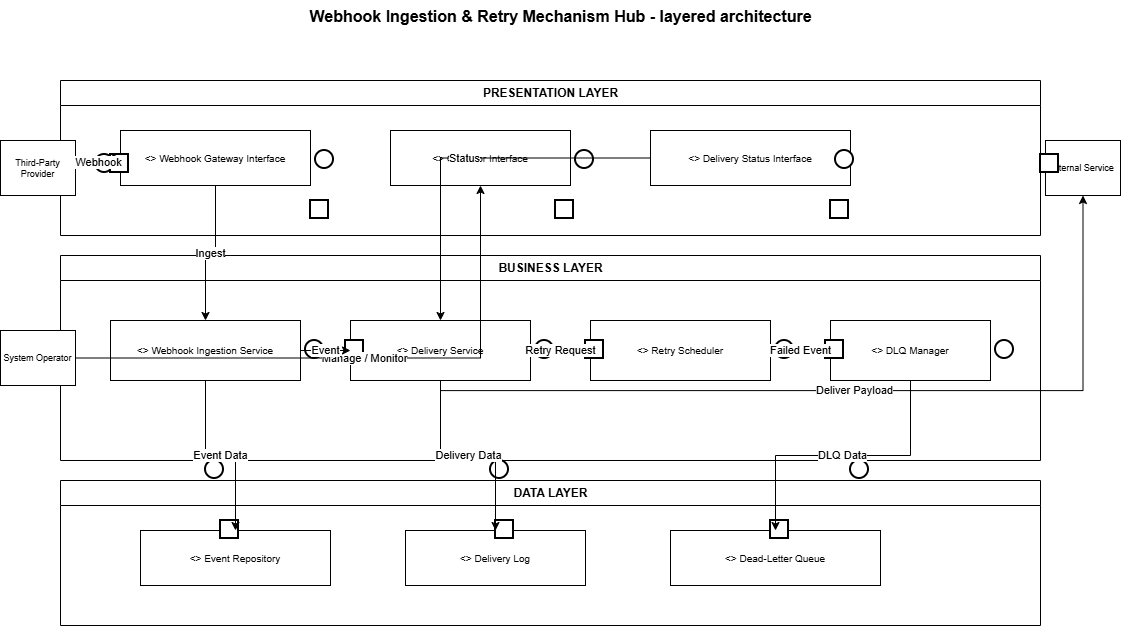

The diagram above was exported from draw.io. Its source (the exported page's mxGraphModel, read from the mxfile embedded in the PNG):
<mxGraphModel dx="1191" dy="781" grid="1" gridSize="10" guides="1" tooltips="1" connect="1" arrows="1" fold="1" page="1" pageScale="1" pageWidth="1169" pageHeight="827" math="0" shadow="0">
  <root>
    <mxCell id="0" />
    <mxCell id="1" parent="0" />
    <mxCell id="title" parent="1" style="text;html=1;strokeColor=none;fillColor=none;fontStyle=1;fontSize=16;align=center;" value="Webhook Ingestion &amp; Retry Mechanism Hub - layered architecture" vertex="1">
      <mxGeometry height="40" width="600" x="260" y="20" as="geometry" />
    </mxCell>
    <mxCell id="layer0" parent="1" style="swimlane;html=1;rounded=0;startSize=25;horizontal=1;fillColor=none;strokeColor=#000000;fontStyle=1;" value="PRESENTATION LAYER" vertex="1">
      <mxGeometry height="155" width="980" x="60" y="100" as="geometry" />
    </mxCell>
    <mxCell id="layer1" parent="1" style="swimlane;html=1;rounded=0;startSize=25;horizontal=1;fillColor=none;strokeColor=#000000;fontStyle=1;" value="BUSINESS LAYER" vertex="1">
      <mxGeometry height="205" width="980" x="60" y="275" as="geometry" />
    </mxCell>
    <mxCell id="layer2" parent="1" style="swimlane;html=1;rounded=0;startSize=25;horizontal=1;fillColor=none;strokeColor=#000000;fontStyle=1;" value="DATA LAYER" vertex="1">
      <mxGeometry height="145" width="980" x="60" y="500" as="geometry" />
    </mxCell>
    <mxCell id="gateway" parent="1" style="rounded=0;whiteSpace=wrap;html=1;fillColor=white;strokeColor=#000000;fontSize=10;" value="&lt;&lt;component&gt;&gt; Webhook Gateway Interface" vertex="1">
      <mxGeometry height="55" width="190" x="120" y="150" as="geometry" />
    </mxCell>
    <mxCell id="operator" parent="1" style="rounded=0;whiteSpace=wrap;html=1;fillColor=white;strokeColor=#000000;fontSize=10;" value="&lt;&lt;component&gt;&gt; Operator Interface" vertex="1">
      <mxGeometry height="55" width="180" x="390" y="150" as="geometry" />
    </mxCell>
    <mxCell id="status" parent="1" style="rounded=0;whiteSpace=wrap;html=1;fillColor=white;strokeColor=#000000;fontSize=10;" value="&lt;&lt;component&gt;&gt; Delivery Status Interface" vertex="1">
      <mxGeometry height="55" width="200" x="650" y="150" as="geometry" />
    </mxCell>
    <mxCell id="ingest" parent="1" style="rounded=0;whiteSpace=wrap;html=1;fillColor=white;strokeColor=#000000;fontSize=10;" value="&lt;&lt;component&gt;&gt; Webhook Ingestion Service" vertex="1">
      <mxGeometry height="60" width="190" x="110" y="340" as="geometry" />
    </mxCell>
    <mxCell id="delivery" parent="1" style="rounded=0;whiteSpace=wrap;html=1;fillColor=white;strokeColor=#000000;fontSize=10;" value="&lt;&lt;component&gt;&gt; Delivery Service" vertex="1">
      <mxGeometry height="60" width="180" x="350" y="340" as="geometry" />
    </mxCell>
    <mxCell id="retry" parent="1" style="rounded=0;whiteSpace=wrap;html=1;fillColor=white;strokeColor=#000000;fontSize=10;" value="&lt;&lt;component&gt;&gt; Retry Scheduler" vertex="1">
      <mxGeometry height="60" width="180" x="590" y="340" as="geometry" />
    </mxCell>
    <mxCell id="dlq" parent="1" style="rounded=0;whiteSpace=wrap;html=1;fillColor=white;strokeColor=#000000;fontSize=10;" value="&lt;&lt;component&gt;&gt; DLQ Manager" vertex="1">
      <mxGeometry height="60" width="160" x="830" y="340" as="geometry" />
    </mxCell>
    <mxCell id="repo" parent="1" style="rounded=0;whiteSpace=wrap;html=1;fillColor=white;strokeColor=#000000;fontSize=10;" value="&lt;&lt;component&gt;&gt; Event Repository" vertex="1">
      <mxGeometry height="55" width="190" x="140" y="550" as="geometry" />
    </mxCell>
    <mxCell id="log" parent="1" style="rounded=0;whiteSpace=wrap;html=1;fillColor=white;strokeColor=#000000;fontSize=10;" value="&lt;&lt;component&gt;&gt; Delivery Log" vertex="1">
      <mxGeometry height="55" width="180" x="405" y="550" as="geometry" />
    </mxCell>
    <mxCell id="dead" parent="1" style="rounded=0;whiteSpace=wrap;html=1;fillColor=white;strokeColor=#000000;fontSize=10;" value="&lt;&lt;component&gt;&gt; Dead-Letter Queue" vertex="1">
      <mxGeometry height="55" width="210" x="670" y="550" as="geometry" />
    </mxCell>
    <mxCell id="provider" parent="1" style="rounded=0;whiteSpace=wrap;html=1;fillColor=white;strokeColor=#000000;fontSize=9;" value="Third-Party Provider" vertex="1">
      <mxGeometry height="55" width="75" y="160" as="geometry" />
    </mxCell>
    <mxCell id="operatorActor" parent="1" style="rounded=0;whiteSpace=wrap;html=1;fillColor=white;strokeColor=#000000;fontSize=9;" value="System Operator" vertex="1">
      <mxGeometry height="55" width="75" y="350" as="geometry" />
    </mxCell>
    <mxCell id="internal" parent="1" style="rounded=0;whiteSpace=wrap;html=1;fillColor=white;strokeColor=#000000;fontSize=9;" value="Internal Service" vertex="1">
      <mxGeometry height="55" width="75" x="1045" y="160" as="geometry" />
    </mxCell>
    <mxCell id="ball1" parent="1" style="ellipse;whiteSpace=wrap;html=1;fillColor=white;strokeColor=#000000;strokeWidth=2;" value="" vertex="1">
      <mxGeometry height="18" width="18" x="95" y="174" as="geometry" />
    </mxCell>
    <mxCell id="sock1" parent="1" style="shape=arc;whiteSpace=wrap;html=1;fillColor=white;strokeColor=#000000;strokeWidth=2;direction=east;" value="" vertex="1">
      <mxGeometry height="18" width="18" x="110" y="174" as="geometry" />
    </mxCell>
    <mxCell id="ball2" parent="1" style="ellipse;whiteSpace=wrap;html=1;fillColor=white;strokeColor=#000000;strokeWidth=2;" value="" vertex="1">
      <mxGeometry height="18" width="18" x="315" y="170" as="geometry" />
    </mxCell>
    <mxCell id="sock2" parent="1" style="shape=arc;whiteSpace=wrap;html=1;fillColor=white;strokeColor=#000000;strokeWidth=2;direction=east;" value="" vertex="1">
      <mxGeometry height="18" width="18" x="310" y="220" as="geometry" />
    </mxCell>
    <mxCell id="ball3" parent="1" style="ellipse;whiteSpace=wrap;html=1;fillColor=white;strokeColor=#000000;strokeWidth=2;" value="" vertex="1">
      <mxGeometry height="18" width="18" x="575" y="170" as="geometry" />
    </mxCell>
    <mxCell id="sock3" parent="1" style="shape=arc;whiteSpace=wrap;html=1;fillColor=white;strokeColor=#000000;strokeWidth=2;direction=east;" value="" vertex="1">
      <mxGeometry height="18" width="18" x="555" y="220" as="geometry" />
    </mxCell>
    <mxCell id="ball4" parent="1" style="ellipse;whiteSpace=wrap;html=1;fillColor=white;strokeColor=#000000;strokeWidth=2;" value="" vertex="1">
      <mxGeometry height="18" width="18" x="835" y="170" as="geometry" />
    </mxCell>
    <mxCell id="sock4" parent="1" style="shape=arc;whiteSpace=wrap;html=1;fillColor=white;strokeColor=#000000;strokeWidth=2;direction=east;" value="" vertex="1">
      <mxGeometry height="18" width="18" x="830" y="220" as="geometry" />
    </mxCell>
    <mxCell id="ball5" parent="1" style="ellipse;whiteSpace=wrap;html=1;fillColor=white;strokeColor=#000000;strokeWidth=2;" value="" vertex="1">
      <mxGeometry height="18" width="18" x="305" y="360" as="geometry" />
    </mxCell>
    <mxCell id="sock5" parent="1" style="shape=arc;whiteSpace=wrap;html=1;fillColor=white;strokeColor=#000000;strokeWidth=2;direction=east;" value="" vertex="1">
      <mxGeometry height="18" width="18" x="345" y="360" as="geometry" />
    </mxCell>
    <mxCell id="ball6" parent="1" style="ellipse;whiteSpace=wrap;html=1;fillColor=white;strokeColor=#000000;strokeWidth=2;" value="" vertex="1">
      <mxGeometry height="18" width="18" x="535" y="360" as="geometry" />
    </mxCell>
    <mxCell id="sock6" parent="1" style="shape=arc;whiteSpace=wrap;html=1;fillColor=white;strokeColor=#000000;strokeWidth=2;direction=east;" value="" vertex="1">
      <mxGeometry height="18" width="18" x="585" y="360" as="geometry" />
    </mxCell>
    <mxCell id="ball7" parent="1" style="ellipse;whiteSpace=wrap;html=1;fillColor=white;strokeColor=#000000;strokeWidth=2;" value="" vertex="1">
      <mxGeometry height="18" width="18" x="775" y="360" as="geometry" />
    </mxCell>
    <mxCell id="sock7" parent="1" style="shape=arc;whiteSpace=wrap;html=1;fillColor=white;strokeColor=#000000;strokeWidth=2;direction=east;" value="" vertex="1">
      <mxGeometry height="18" width="18" x="825" y="360" as="geometry" />
    </mxCell>
    <mxCell id="ball8" parent="1" style="ellipse;whiteSpace=wrap;html=1;fillColor=white;strokeColor=#000000;strokeWidth=2;" value="" vertex="1">
      <mxGeometry height="18" width="18" x="205" y="480" as="geometry" />
    </mxCell>
    <mxCell id="sock8" parent="1" style="shape=arc;whiteSpace=wrap;html=1;fillColor=white;strokeColor=#000000;strokeWidth=2;direction=east;" value="" vertex="1">
      <mxGeometry height="18" width="18" x="220" y="540" as="geometry" />
    </mxCell>
    <mxCell id="ball9" parent="1" style="ellipse;whiteSpace=wrap;html=1;fillColor=white;strokeColor=#000000;strokeWidth=2;" value="" vertex="1">
      <mxGeometry height="18" width="18" x="490" y="480" as="geometry" />
    </mxCell>
    <mxCell id="sock9" parent="1" style="shape=arc;whiteSpace=wrap;html=1;fillColor=white;strokeColor=#000000;strokeWidth=2;direction=east;" value="" vertex="1">
      <mxGeometry height="18" width="18" x="495" y="540" as="geometry" />
    </mxCell>
    <mxCell id="ball10" parent="1" style="ellipse;whiteSpace=wrap;html=1;fillColor=white;strokeColor=#000000;strokeWidth=2;" value="" vertex="1">
      <mxGeometry height="18" width="18" x="850" y="480" as="geometry" />
    </mxCell>
    <mxCell id="sock10" parent="1" style="shape=arc;whiteSpace=wrap;html=1;fillColor=white;strokeColor=#000000;strokeWidth=2;direction=east;" value="" vertex="1">
      <mxGeometry height="18" width="18" x="770" y="540" as="geometry" />
    </mxCell>
    <mxCell id="ball11" parent="1" style="ellipse;whiteSpace=wrap;html=1;fillColor=white;strokeColor=#000000;strokeWidth=2;" value="" vertex="1">
      <mxGeometry height="18" width="18" x="995" y="360" as="geometry" />
    </mxCell>
    <mxCell id="sock11" parent="1" style="shape=arc;whiteSpace=wrap;html=1;fillColor=white;strokeColor=#000000;strokeWidth=2;direction=east;" value="" vertex="1">
      <mxGeometry height="18" width="18" x="1040" y="174" as="geometry" />
    </mxCell>
    <mxCell id="e0" edge="1" parent="1" source="provider" style="edgeStyle=orthogonalEdgeStyle;rounded=0;orthogonalLoop=1;jettySize=auto;html=1;" target="gateway" value="Webhook">
      <mxGeometry relative="1" as="geometry" />
    </mxCell>
    <mxCell id="e1" edge="1" parent="1" source="gateway" style="edgeStyle=orthogonalEdgeStyle;rounded=0;orthogonalLoop=1;jettySize=auto;html=1;" target="ingest" value="Ingest">
      <mxGeometry relative="1" as="geometry" />
    </mxCell>
    <mxCell id="e2" edge="1" parent="1" source="operatorActor" style="edgeStyle=orthogonalEdgeStyle;rounded=0;orthogonalLoop=1;jettySize=auto;html=1;" target="operator" value="Manage / Monitor">
      <mxGeometry relative="1" as="geometry" />
    </mxCell>
    <mxCell id="e3" edge="1" parent="1" source="status" style="edgeStyle=orthogonalEdgeStyle;rounded=0;orthogonalLoop=1;jettySize=auto;html=1;" target="delivery" value="Status">
      <mxGeometry relative="1" as="geometry" />
    </mxCell>
    <mxCell id="e4" edge="1" parent="1" source="ingest" style="edgeStyle=orthogonalEdgeStyle;rounded=0;orthogonalLoop=1;jettySize=auto;html=1;" target="delivery" value="Event">
      <mxGeometry relative="1" as="geometry" />
    </mxCell>
    <mxCell id="e5" edge="1" parent="1" source="delivery" style="edgeStyle=orthogonalEdgeStyle;rounded=0;orthogonalLoop=1;jettySize=auto;html=1;" target="retry" value="Retry Request">
      <mxGeometry relative="1" as="geometry" />
    </mxCell>
    <mxCell id="e6" edge="1" parent="1" source="retry" style="edgeStyle=orthogonalEdgeStyle;rounded=0;orthogonalLoop=1;jettySize=auto;html=1;" target="dlq" value="Failed Event">
      <mxGeometry relative="1" as="geometry" />
    </mxCell>
    <mxCell id="e7" edge="1" parent="1" source="ingest" style="edgeStyle=orthogonalEdgeStyle;rounded=0;orthogonalLoop=1;jettySize=auto;html=1;" target="repo" value="Event Data">
      <mxGeometry relative="1" as="geometry" />
    </mxCell>
    <mxCell id="e8" edge="1" parent="1" source="delivery" style="edgeStyle=orthogonalEdgeStyle;rounded=0;orthogonalLoop=1;jettySize=auto;html=1;" target="log" value="Delivery Data">
      <mxGeometry relative="1" as="geometry" />
    </mxCell>
    <mxCell id="e9" edge="1" parent="1" source="dlq" style="edgeStyle=orthogonalEdgeStyle;rounded=0;orthogonalLoop=1;jettySize=auto;html=1;" target="dead" value="DLQ Data">
      <mxGeometry relative="1" as="geometry" />
    </mxCell>
    <mxCell id="e10" edge="1" parent="1" source="delivery" style="edgeStyle=orthogonalEdgeStyle;rounded=0;orthogonalLoop=1;jettySize=auto;html=1;" target="internal" value="Deliver Payload">
      <mxGeometry relative="1" as="geometry">
        <Array as="points">
          <mxPoint x="440.07" y="410.07" />
          <mxPoint x="1082.47" y="410.07" />
        </Array>
      </mxGeometry>
    </mxCell>
  </root>
</mxGraphModel>